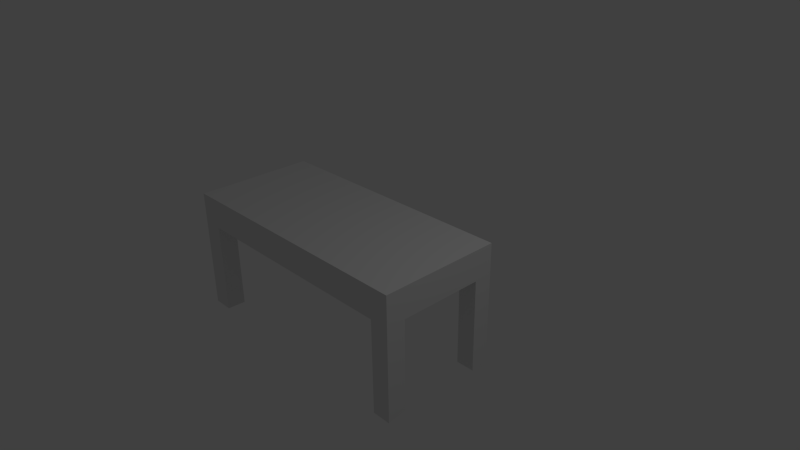 # Source: table.blend  (saved by Blender 2.58.1; exported with 4.5.12 LTS)
import bpy
from mathutils import Matrix  # noqa: F401  (used for matrix-valued properties, if any)

bpy.ops.wm.read_factory_settings(use_empty=True)
scene = bpy.context.scene
scene.name = 'Scene'

# ---- collections
col_collection_1 = bpy.data.collections.new('Collection 1'); scene.collection.children.link(col_collection_1)

# ---- materials (node trees are filled in below, after node groups)
mat_material = bpy.data.materials.new('Material')
mat_material.alpha_threshold = 0.0
mat_material.use_transparent_shadow = False
mat_material.roughness = 0.5
mat_material.line_color = (0.0, 0.0, 0.0, 1.0)

# ---- material node trees

# ---- world
world_world = bpy.data.worlds.new('World'); scene.world = world_world
world_world.color = (0.05088, 0.05088, 0.05088)
world_world.use_sun_shadow = False
world_world.sun_shadow_jitter_overblur = 0.0
world_world.cycles.sampling_method = 'MANUAL'
world_world.cycles.sample_map_resolution = 256

# ---- cameras
cam_camera = bpy.data.cameras.new('Camera')
cam_camera.clip_end = 100.0
cam_camera.lens = 35.0
cam_camera.ortho_scale = 7.314
cam_camera.dof.focus_distance = 0.0
cam_camera.dof.aperture_fstop = 128.0

# ---- lights
light_lamp = bpy.data.lights.new('Lamp', 'POINT')
light_lamp.transmission_factor = 0.0
light_lamp.cutoff_distance = 30.0
light_lamp.energy = 100.0
light_lamp.shadow_buffer_clip_start = 1.001
light_lamp.shadow_soft_size = 1.0
light_lamp.shadow_maximum_resolution = 0.006
light_lamp.use_absolute_resolution = True
light_lamp.cycles.use_multiple_importance_sampling = False

# ---- meshes
me_cube = bpy.data.meshes.new('Cube')
me_cube.from_pydata([(1.0, 1.0, -1.0), (1.0, -1.0, -1.0), (-2.71, -1.0, -1.0), (-2.71, 1.0, -1.0), (1.0, 1.0, 1.0), (1.0, -1.0, 1.0), (-2.71, -1.0, 1.0), (-2.705, 1.0, 1.0), (1.308, 1.0, 1.0), (1.308, -1.0, 1.0), (1.308, -1.0, -1.0), (1.308, 1.0, -1.0), (-3.054, -1.0, 1.0), (-3.054, 1.0, 1.0), (-3.054, 1.0, -1.0), (-3.054, -1.0, -1.0), (1.0, 0.6928, -1.0), (-2.71, 0.6928, -1.0), (1.0, 0.6928, 1.0), (-2.705, 0.6928, 1.0), (1.308, 0.6928, 1.0), (1.308, 0.6928, -1.0), (-3.054, 0.6928, 1.0), (-3.054, 0.6928, -1.0), (1.0, -0.6815, -1.0), (-2.71, -0.6815, -1.0), (1.0, -0.6869, 1.0), (-2.709, -0.6869, 1.0), (1.308, -0.6869, 1.0), (1.308, -0.6815, -1.0), (-3.054, -0.6869, 1.0), (-3.054, -0.6815, -1.0), (-3.054, 0.6928, 7.005), (-2.705, 0.6928, 7.005), (-3.054, 1.0, 7.164), (-2.705, 1.0, 7.164), (1.0, 0.6928, 7.202), (1.308, 0.6928, 7.193), (1.308, 0.9887, 7.142), (1.0, 1.0, 7.124), (1.308, -0.6869, 7.021), (1.0, -0.6869, 7.013), (1.308, -1.0, 7.178), (1.0, -1.0, 7.178), (-2.709, -0.6869, 7.167), (-3.054, -0.6869, 7.167), (-3.054, -1.0, 7.136), (-2.71, -1.0, 7.136)], [], [(1, 5, 6, 2), (4, 0, 3, 7), (5, 1, 10, 9), (0, 4, 8, 11), (7, 3, 14, 13), (2, 6, 12, 15), (0, 16, 17, 3), (7, 19, 18, 4), (16, 0, 11, 21), (8, 20, 21, 11), (3, 17, 23, 14), (22, 13, 14, 23), (16, 24, 25, 17), (24, 1, 2, 25), (19, 27, 26, 18), (27, 6, 5, 26), (18, 26, 28, 20), (1, 24, 29, 10), (24, 16, 21, 29), (20, 28, 29, 21), (28, 9, 10, 29), (27, 19, 22, 30), (17, 25, 31, 23), (25, 2, 15, 31), (12, 30, 31, 15), (30, 22, 23, 31), (22, 19, 33, 32), (13, 22, 32, 34), (19, 7, 35, 33), (7, 13, 34, 35), (33, 35, 34, 32), (18, 20, 37, 36), (20, 8, 38, 37), (4, 18, 36, 39), (8, 4, 39, 38), (39, 36, 37, 38), (28, 26, 41, 40), (9, 28, 40, 42), (26, 5, 43, 41), (5, 9, 42, 43), (41, 43, 42, 40), (27, 30, 45, 44), (30, 12, 46, 45), (6, 27, 44, 47), (12, 6, 47, 46), (47, 44, 45, 46)])
_uv = me_cube.uv_layers.new(name='UVTex')
_uv.uv.foreach_set('vector', [0.2796, 0.9353, 0.2829, 0.9775, 0.09598, 0.9767, 0.09955, 0.9352, 0.2785, 0.7701, 0.2764, 0.8206, 0.09724, 0.8207, 0.09296, 0.7701, 0.2829, 0.9775, 0.2796, 0.9353, 0.2971, 0.9343, 0.2994, 0.9769, 0.2764, 0.8206, 0.2785, 0.7701, 0.2949, 0.7702, 0.2938, 0.8208, 0.09296, 0.7701, 0.09724, 0.8207, 0.0778, 0.8217, 0.0743, 0.7708, 0.09955, 0.9352, 0.09598, 0.9767, 0.07775, 0.9766, 0.08012, 0.935, 0.2764, 0.8206, 0.2767, 0.8401, 0.09792, 0.8401, 0.09724, 0.8207, 0.4364, 0.9714, 0.4348, 0.9318, 0.7368, 0.9318, 0.7383, 0.9714, 0.2767, 0.8401, 0.2764, 0.8206, 0.2938, 0.8208, 0.2945, 0.839, 0.3393, 0.8192, 0.3399, 0.837, 0.2945, 0.839, 0.2938, 0.8208, 0.09724, 0.8207, 0.09792, 0.8401, 0.07802, 0.8398, 0.0778, 0.8217, 0.02536, 0.8398, 0.02506, 0.822, 0.0778, 0.8217, 0.07802, 0.8398, 0.2767, 0.8401, 0.279, 0.9155, 0.09929, 0.9152, 0.09792, 0.8401, 0.279, 0.9155, 0.2796, 0.9353, 0.09955, 0.9352, 0.09929, 0.9152, 0.4348, 0.9318, 0.4345, 0.8194, 0.7368, 0.8194, 0.7368, 0.9318, 0.4345, 0.8194, 0.4329, 0.7798, 0.7352, 0.7798, 0.7368, 0.8194, 0.7368, 0.9318, 0.7368, 0.8194, 0.7619, 0.8194, 0.7619, 0.9318, 0.2796, 0.9353, 0.279, 0.9155, 0.2967, 0.9154, 0.2971, 0.9343, 0.279, 0.9155, 0.2767, 0.8401, 0.2945, 0.839, 0.2967, 0.9154, 0.3399, 0.837, 0.3421, 0.916, 0.2967, 0.9154, 0.2945, 0.839, 0.3421, 0.916, 0.3425, 0.9341, 0.2971, 0.9343, 0.2967, 0.9154, 0.4345, 0.8194, 0.4348, 0.9318, 0.4064, 0.9318, 0.4064, 0.8194, 0.09792, 0.8401, 0.09929, 0.9152, 0.07949, 0.9163, 0.07802, 0.8398, 0.09929, 0.9152, 0.09955, 0.9352, 0.08012, 0.935, 0.07949, 0.9163, 0.02788, 0.9368, 0.02735, 0.9188, 0.07949, 0.9163, 0.08012, 0.935, 0.02735, 0.9188, 0.02536, 0.8398, 0.07802, 0.8398, 0.07949, 0.9163, 0.3044, 0.05135, 0.3641, 0.05584, 0.3617, 0.5148, 0.3019, 0.5104, 0.2444, 0.05431, 0.3044, 0.05135, 0.3019, 0.5104, 0.2419, 0.5133, 0.3641, 0.05584, 0.4241, 0.05288, 0.4217, 0.5119, 0.3617, 0.5148, 0.4241, 0.05288, 0.4841, 0.05012, 0.4817, 0.5091, 0.4217, 0.5119, 0.4242, 0.5646, 0.4217, 0.5119, 0.4817, 0.5091, 0.4841, 0.5619, 0.1746, 0.06763, 0.2288, 0.07169, 0.2288, 0.4884, 0.1746, 0.4843, 0.01305, 0.06941, 0.06703, 0.06648, 0.06702, 0.4795, 0.0127, 0.4888, 0.121, 0.06362, 0.1746, 0.06763, 0.1746, 0.4843, 0.1208, 0.4762, 0.06703, 0.06648, 0.121, 0.06362, 0.1208, 0.4762, 0.06702, 0.4795, 0.1704, 0.5397, 0.1746, 0.4843, 0.2288, 0.4884, 0.2248, 0.5411, 0.8024, 0.03663, 0.8616, 0.03337, 0.8614, 0.4858, 0.8023, 0.4896, 0.7432, 0.03988, 0.8024, 0.03663, 0.8023, 0.4896, 0.7425, 0.5014, 0.8616, 0.03337, 0.9204, 0.03802, 0.9204, 0.4943, 0.8614, 0.4858, 0.9204, 0.03802, 0.9796, 0.04276, 0.9796, 0.499, 0.9204, 0.4943, 0.9154, 0.5559, 0.9204, 0.4943, 0.9796, 0.499, 0.9747, 0.5604, 0.6158, 0.04979, 0.6757, 0.04665, 0.6757, 0.5052, 0.6158, 0.5084, 0.6757, 0.04665, 0.7357, 0.04337, 0.7357, 0.5019, 0.6757, 0.5052, 0.5558, 0.05307, 0.6158, 0.04979, 0.6158, 0.5084, 0.5558, 0.5116, 0.4962, 0.04877, 0.5558, 0.05307, 0.5558, 0.5116, 0.4962, 0.5073, 0.5558, 0.5116, 0.5521, 0.5659, 0.4923, 0.5615, 0.4962, 0.5073])
me_cube.materials.append(mat_material)
me_cube.use_remesh_preserve_volume = False
me_cube.use_remesh_preserve_attributes = False
me_cube.use_mirror_vertex_groups = False
me_cube.update()

# ---- objects
ob_cube = bpy.data.objects.new('Cube', me_cube)
ob_lamp = bpy.data.objects.new('Lamp', light_lamp)
ob_camera = bpy.data.objects.new('Camera', cam_camera)

# ---- transforms, parenting, visibility, modifiers, constraints
ob_cube.location = (0.0, 0.0, 1.783)
ob_cube.scale = (1.0, 1.0, -0.2488)
ob_cube.lock_rotations_4d = False
ob_cube.empty_display_type = 'ARROWS'
ob_cube.lineart.crease_threshold = 0.0
ob_lamp.location = (4.076, 1.005, 7.687)
ob_lamp.rotation_euler = (0.6503, 0.05522, 1.866)
ob_lamp.lock_rotations_4d = False
ob_lamp.empty_display_type = 'ARROWS'
ob_lamp.color = (0.0, 0.0, 0.0, 0.0)
ob_lamp.lineart.crease_threshold = 0.0
ob_camera.location = (7.481, -6.508, 7.126)
ob_camera.rotation_euler = (1.109, 0.01082, 0.8149)
ob_camera.lock_rotations_4d = False
ob_camera.empty_display_type = 'ARROWS'
ob_camera.color = (0.0, 0.0, 0.0, 0.0)
ob_camera.display_type = 'WIRE'
ob_camera.lineart.crease_threshold = 0.0

# ---- collection membership
col_collection_1.objects.link(ob_cube)
col_collection_1.objects.link(ob_lamp)
col_collection_1.objects.link(ob_camera)

# ---- scene / render settings (as saved in the file)
scene.camera = ob_camera
scene.frame_start = 1; scene.frame_end = 250; scene.frame_set(250)
scene.render.engine = 'BLENDER_EEVEE_NEXT'
scene.render.image_settings.color_mode = 'RGB'
scene.render.image_settings.compression = 90
scene.render.resolution_percentage = 50
scene.render.dither_intensity = 0.0
scene.render.bake_margin = 2
scene.render.bake_bias = 0.0
scene.cycles.use_denoising = False
scene.cycles.samples = 10
scene.cycles.sampling_pattern = 'TABULATED_SOBOL'
scene.cycles.light_sampling_threshold = 0.0
scene.cycles.use_adaptive_sampling = False
scene.cycles.use_light_tree = False
scene.cycles.blur_glossy = 0.0
scene.cycles.volume_bounces = 1
scene.cycles.pixel_filter_type = 'GAUSSIAN'
scene.cycles.sample_clamp_indirect = 0.0
scene.view_settings.view_transform = 'Standard'
bpy.context.view_layer.update()

